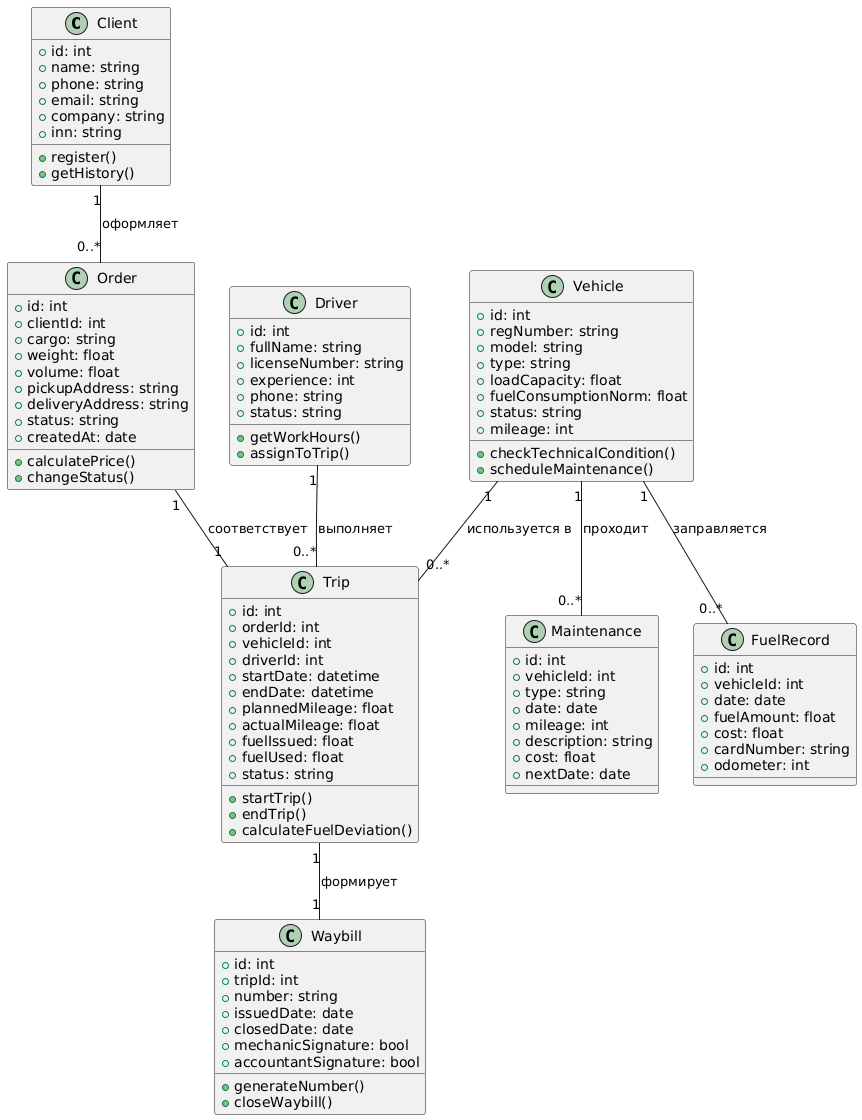

The diagram above was rendered by PlantUML. Its source (embedded in the PNG):
@startuml
class Client {
  +id: int
  +name: string
  +phone: string
  +email: string
  +company: string
  +inn: string
  +register()
  +getHistory()
}

class Order {
  +id: int
  +clientId: int
  +cargo: string
  +weight: float
  +volume: float
  +pickupAddress: string
  +deliveryAddress: string
  +status: string
  +createdAt: date
  +calculatePrice()
  +changeStatus()
}

class Vehicle {
  +id: int
  +regNumber: string
  +model: string
  +type: string
  +loadCapacity: float
  +fuelConsumptionNorm: float
  +status: string
  +mileage: int
  +checkTechnicalCondition()
  +scheduleMaintenance()
}

class Driver {
  +id: int
  +fullName: string
  +licenseNumber: string
  +experience: int
  +phone: string
  +status: string
  +getWorkHours()
  +assignToTrip()
}

class Trip {
  +id: int
  +orderId: int
  +vehicleId: int
  +driverId: int
  +startDate: datetime
  +endDate: datetime
  +plannedMileage: float
  +actualMileage: float
  +fuelIssued: float
  +fuelUsed: float
  +status: string
  +startTrip()
  +endTrip()
  +calculateFuelDeviation()
}

class Waybill {
  +id: int
  +tripId: int
  +number: string
  +issuedDate: date
  +closedDate: date
  +mechanicSignature: bool
  +accountantSignature: bool
  +generateNumber()
  +closeWaybill()
}

class FuelRecord {
  +id: int
  +vehicleId: int
  +date: date
  +fuelAmount: float
  +cost: float
  +cardNumber: string
  +odometer: int
}

class Maintenance {
  +id: int
  +vehicleId: int
  +type: string
  +date: date
  +mileage: int
  +description: string
  +cost: float
  +nextDate: date
}

Client "1" -- "0..*" Order : оформляет
Order "1" -- "1" Trip : соответствует
Vehicle "1" -- "0..*" Trip : используется в
Driver "1" -- "0..*" Trip : выполняет
Trip "1" -- "1" Waybill : формирует
Vehicle "1" -- "0..*" FuelRecord : заправляется
Vehicle "1" -- "0..*" Maintenance : проходит
@enduml